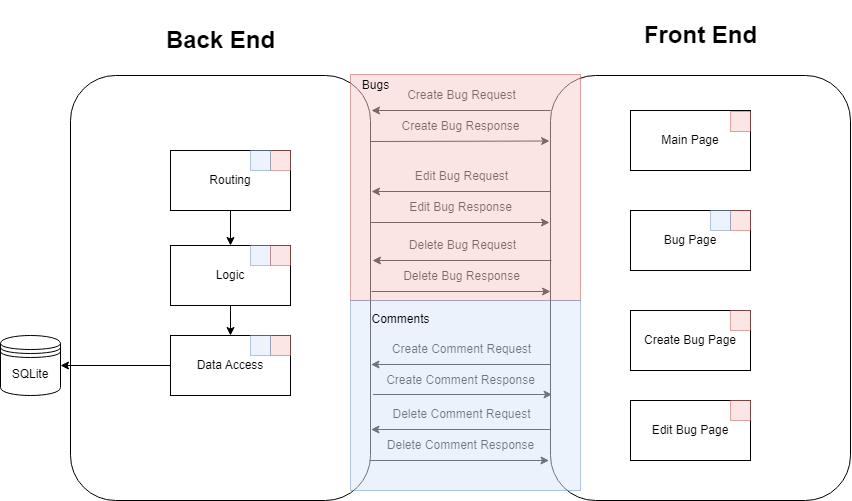

The diagram above was exported from draw.io. Its source (the exported page's mxGraphModel, read from the mxfile embedded in the PNG):
<mxGraphModel dx="1603" dy="699" grid="1" gridSize="10" guides="1" tooltips="1" connect="1" arrows="1" fold="1" page="1" pageScale="1" pageWidth="900" pageHeight="600" math="0" shadow="0">
  <root>
    <mxCell id="0" />
    <mxCell id="1" parent="0" />
    <mxCell id="BYUd0I15n5D6S4j17Z9H-1" value="" style="rounded=1;whiteSpace=wrap;html=1;" vertex="1" parent="1">
      <mxGeometry x="70" y="115" width="300" height="425" as="geometry" />
    </mxCell>
    <mxCell id="BYUd0I15n5D6S4j17Z9H-2" value="&lt;h1&gt;Back End&lt;/h1&gt;" style="text;html=1;align=center;verticalAlign=middle;resizable=0;points=[];autosize=1;strokeColor=none;fillColor=none;" vertex="1" parent="1">
      <mxGeometry x="155" y="45" width="130" height="70" as="geometry" />
    </mxCell>
    <mxCell id="BYUd0I15n5D6S4j17Z9H-4" value="" style="rounded=1;whiteSpace=wrap;html=1;" vertex="1" parent="1">
      <mxGeometry x="550" y="115" width="300" height="425" as="geometry" />
    </mxCell>
    <mxCell id="BYUd0I15n5D6S4j17Z9H-5" value="&lt;h1&gt;Front End&lt;/h1&gt;" style="text;html=1;align=center;verticalAlign=middle;resizable=0;points=[];autosize=1;strokeColor=none;fillColor=none;" vertex="1" parent="1">
      <mxGeometry x="630" y="40" width="140" height="70" as="geometry" />
    </mxCell>
    <mxCell id="BYUd0I15n5D6S4j17Z9H-6" value="Main Page" style="rounded=0;whiteSpace=wrap;html=1;" vertex="1" parent="1">
      <mxGeometry x="630" y="150" width="120" height="60" as="geometry" />
    </mxCell>
    <mxCell id="BYUd0I15n5D6S4j17Z9H-7" value="Bug Page" style="rounded=0;whiteSpace=wrap;html=1;" vertex="1" parent="1">
      <mxGeometry x="630" y="250" width="120" height="60" as="geometry" />
    </mxCell>
    <mxCell id="BYUd0I15n5D6S4j17Z9H-8" value="Create Bug Page" style="rounded=0;whiteSpace=wrap;html=1;" vertex="1" parent="1">
      <mxGeometry x="630" y="350" width="120" height="60" as="geometry" />
    </mxCell>
    <mxCell id="BYUd0I15n5D6S4j17Z9H-9" value="Edit Bug Page" style="rounded=0;whiteSpace=wrap;html=1;" vertex="1" parent="1">
      <mxGeometry x="630" y="440" width="120" height="60" as="geometry" />
    </mxCell>
    <mxCell id="BYUd0I15n5D6S4j17Z9H-11" value="" style="endArrow=classic;html=1;rounded=0;entryX=-0.003;entryY=0.293;entryDx=0;entryDy=0;entryPerimeter=0;" edge="1" parent="1">
      <mxGeometry width="50" height="50" relative="1" as="geometry">
        <mxPoint x="370" y="181" as="sourcePoint" />
        <mxPoint x="549.0999999999999" y="180.52499999999998" as="targetPoint" />
      </mxGeometry>
    </mxCell>
    <mxCell id="BYUd0I15n5D6S4j17Z9H-12" value="Create Bug Response" style="text;html=1;align=center;verticalAlign=middle;resizable=0;points=[];autosize=1;strokeColor=none;fillColor=none;" vertex="1" parent="1">
      <mxGeometry x="390" y="151" width="140" height="30" as="geometry" />
    </mxCell>
    <mxCell id="BYUd0I15n5D6S4j17Z9H-13" value="" style="endArrow=none;html=1;rounded=0;entryX=-0.003;entryY=0.293;entryDx=0;entryDy=0;entryPerimeter=0;endFill=0;startArrow=classic;startFill=1;" edge="1" parent="1">
      <mxGeometry width="50" height="50" relative="1" as="geometry">
        <mxPoint x="371" y="150" as="sourcePoint" />
        <mxPoint x="550" y="150" as="targetPoint" />
      </mxGeometry>
    </mxCell>
    <mxCell id="BYUd0I15n5D6S4j17Z9H-14" value="Create Bug Request" style="text;html=1;align=center;verticalAlign=middle;resizable=0;points=[];autosize=1;strokeColor=none;fillColor=none;" vertex="1" parent="1">
      <mxGeometry x="396" y="120" width="130" height="30" as="geometry" />
    </mxCell>
    <mxCell id="BYUd0I15n5D6S4j17Z9H-15" value="" style="endArrow=classic;html=1;rounded=0;entryX=-0.003;entryY=0.293;entryDx=0;entryDy=0;entryPerimeter=0;" edge="1" parent="1">
      <mxGeometry width="50" height="50" relative="1" as="geometry">
        <mxPoint x="370" y="262" as="sourcePoint" />
        <mxPoint x="549" y="262" as="targetPoint" />
      </mxGeometry>
    </mxCell>
    <mxCell id="BYUd0I15n5D6S4j17Z9H-16" value="Edit Bug Response" style="text;html=1;align=center;verticalAlign=middle;resizable=0;points=[];autosize=1;strokeColor=none;fillColor=none;" vertex="1" parent="1">
      <mxGeometry x="395" y="232" width="130" height="30" as="geometry" />
    </mxCell>
    <mxCell id="BYUd0I15n5D6S4j17Z9H-17" value="" style="endArrow=none;html=1;rounded=0;entryX=-0.003;entryY=0.293;entryDx=0;entryDy=0;entryPerimeter=0;endFill=0;startArrow=classic;startFill=1;" edge="1" parent="1">
      <mxGeometry width="50" height="50" relative="1" as="geometry">
        <mxPoint x="371" y="231" as="sourcePoint" />
        <mxPoint x="550" y="231" as="targetPoint" />
      </mxGeometry>
    </mxCell>
    <mxCell id="BYUd0I15n5D6S4j17Z9H-18" value="Edit Bug Request" style="text;html=1;align=center;verticalAlign=middle;resizable=0;points=[];autosize=1;strokeColor=none;fillColor=none;" vertex="1" parent="1">
      <mxGeometry x="401" y="201" width="120" height="30" as="geometry" />
    </mxCell>
    <mxCell id="BYUd0I15n5D6S4j17Z9H-23" value="" style="endArrow=classic;html=1;rounded=0;entryX=-0.003;entryY=0.293;entryDx=0;entryDy=0;entryPerimeter=0;" edge="1" parent="1">
      <mxGeometry width="50" height="50" relative="1" as="geometry">
        <mxPoint x="371" y="331" as="sourcePoint" />
        <mxPoint x="550" y="331" as="targetPoint" />
      </mxGeometry>
    </mxCell>
    <mxCell id="BYUd0I15n5D6S4j17Z9H-24" value="Delete Bug Response" style="text;html=1;align=center;verticalAlign=middle;resizable=0;points=[];autosize=1;strokeColor=none;fillColor=none;" vertex="1" parent="1">
      <mxGeometry x="391" y="301" width="140" height="30" as="geometry" />
    </mxCell>
    <mxCell id="BYUd0I15n5D6S4j17Z9H-25" value="" style="endArrow=none;html=1;rounded=0;entryX=-0.003;entryY=0.293;entryDx=0;entryDy=0;entryPerimeter=0;endFill=0;startArrow=classic;startFill=1;" edge="1" parent="1">
      <mxGeometry width="50" height="50" relative="1" as="geometry">
        <mxPoint x="372" y="300" as="sourcePoint" />
        <mxPoint x="551" y="300" as="targetPoint" />
      </mxGeometry>
    </mxCell>
    <mxCell id="BYUd0I15n5D6S4j17Z9H-26" value="Delete Bug Request" style="text;html=1;align=center;verticalAlign=middle;resizable=0;points=[];autosize=1;strokeColor=none;fillColor=none;" vertex="1" parent="1">
      <mxGeometry x="397" y="270" width="130" height="30" as="geometry" />
    </mxCell>
    <mxCell id="BYUd0I15n5D6S4j17Z9H-31" value="" style="edgeStyle=orthogonalEdgeStyle;rounded=0;orthogonalLoop=1;jettySize=auto;html=1;startArrow=none;startFill=0;endArrow=classic;endFill=1;" edge="1" parent="1" source="BYUd0I15n5D6S4j17Z9H-27" target="BYUd0I15n5D6S4j17Z9H-28">
      <mxGeometry relative="1" as="geometry" />
    </mxCell>
    <mxCell id="BYUd0I15n5D6S4j17Z9H-27" value="Routing" style="rounded=0;whiteSpace=wrap;html=1;" vertex="1" parent="1">
      <mxGeometry x="170" y="190" width="120" height="60" as="geometry" />
    </mxCell>
    <mxCell id="BYUd0I15n5D6S4j17Z9H-32" value="" style="edgeStyle=orthogonalEdgeStyle;rounded=0;orthogonalLoop=1;jettySize=auto;html=1;startArrow=none;startFill=0;endArrow=classic;endFill=1;" edge="1" parent="1" source="BYUd0I15n5D6S4j17Z9H-28" target="BYUd0I15n5D6S4j17Z9H-29">
      <mxGeometry relative="1" as="geometry" />
    </mxCell>
    <mxCell id="BYUd0I15n5D6S4j17Z9H-28" value="Logic" style="rounded=0;whiteSpace=wrap;html=1;" vertex="1" parent="1">
      <mxGeometry x="170" y="285" width="120" height="60" as="geometry" />
    </mxCell>
    <mxCell id="BYUd0I15n5D6S4j17Z9H-34" value="" style="edgeStyle=orthogonalEdgeStyle;rounded=0;orthogonalLoop=1;jettySize=auto;html=1;startArrow=none;startFill=0;endArrow=classic;endFill=1;" edge="1" parent="1" source="BYUd0I15n5D6S4j17Z9H-29" target="BYUd0I15n5D6S4j17Z9H-33">
      <mxGeometry relative="1" as="geometry" />
    </mxCell>
    <mxCell id="BYUd0I15n5D6S4j17Z9H-29" value="Data Access" style="rounded=0;whiteSpace=wrap;html=1;" vertex="1" parent="1">
      <mxGeometry x="170" y="375" width="120" height="60" as="geometry" />
    </mxCell>
    <mxCell id="BYUd0I15n5D6S4j17Z9H-33" value="SQLite" style="shape=datastore;whiteSpace=wrap;html=1;" vertex="1" parent="1">
      <mxGeometry y="375" width="60" height="60" as="geometry" />
    </mxCell>
    <mxCell id="BYUd0I15n5D6S4j17Z9H-36" value="" style="endArrow=classic;html=1;rounded=0;entryX=-0.003;entryY=0.293;entryDx=0;entryDy=0;entryPerimeter=0;" edge="1" parent="1">
      <mxGeometry width="50" height="50" relative="1" as="geometry">
        <mxPoint x="372.5" y="434" as="sourcePoint" />
        <mxPoint x="551.5" y="434" as="targetPoint" />
      </mxGeometry>
    </mxCell>
    <mxCell id="BYUd0I15n5D6S4j17Z9H-37" value="Create Comment Response" style="text;html=1;align=center;verticalAlign=middle;resizable=0;points=[];autosize=1;strokeColor=none;fillColor=none;" vertex="1" parent="1">
      <mxGeometry x="374.5" y="405" width="170" height="30" as="geometry" />
    </mxCell>
    <mxCell id="BYUd0I15n5D6S4j17Z9H-38" value="" style="endArrow=none;html=1;rounded=0;entryX=-0.003;entryY=0.293;entryDx=0;entryDy=0;entryPerimeter=0;endFill=0;startArrow=classic;startFill=1;" edge="1" parent="1">
      <mxGeometry width="50" height="50" relative="1" as="geometry">
        <mxPoint x="370.5" y="404" as="sourcePoint" />
        <mxPoint x="549.5" y="404" as="targetPoint" />
      </mxGeometry>
    </mxCell>
    <mxCell id="BYUd0I15n5D6S4j17Z9H-39" value="Create Comment Request" style="text;html=1;align=center;verticalAlign=middle;resizable=0;points=[];autosize=1;strokeColor=none;fillColor=none;" vertex="1" parent="1">
      <mxGeometry x="380.5" y="374" width="160" height="30" as="geometry" />
    </mxCell>
    <mxCell id="BYUd0I15n5D6S4j17Z9H-40" value="" style="endArrow=classic;html=1;rounded=0;entryX=-0.003;entryY=0.293;entryDx=0;entryDy=0;entryPerimeter=0;" edge="1" parent="1">
      <mxGeometry width="50" height="50" relative="1" as="geometry">
        <mxPoint x="369.5" y="500" as="sourcePoint" />
        <mxPoint x="548.5" y="500" as="targetPoint" />
      </mxGeometry>
    </mxCell>
    <mxCell id="BYUd0I15n5D6S4j17Z9H-41" value="Delete Comment Response" style="text;html=1;align=center;verticalAlign=middle;resizable=0;points=[];autosize=1;strokeColor=none;fillColor=none;" vertex="1" parent="1">
      <mxGeometry x="374.5" y="470" width="170" height="30" as="geometry" />
    </mxCell>
    <mxCell id="BYUd0I15n5D6S4j17Z9H-42" value="" style="endArrow=none;html=1;rounded=0;entryX=-0.003;entryY=0.293;entryDx=0;entryDy=0;entryPerimeter=0;endFill=0;startArrow=classic;startFill=1;" edge="1" parent="1">
      <mxGeometry width="50" height="50" relative="1" as="geometry">
        <mxPoint x="370.5" y="469" as="sourcePoint" />
        <mxPoint x="549.5" y="469" as="targetPoint" />
      </mxGeometry>
    </mxCell>
    <mxCell id="BYUd0I15n5D6S4j17Z9H-43" value="Delete Comment Request" style="text;html=1;align=center;verticalAlign=middle;resizable=0;points=[];autosize=1;strokeColor=none;fillColor=none;" vertex="1" parent="1">
      <mxGeometry x="380.5" y="439" width="160" height="30" as="geometry" />
    </mxCell>
    <mxCell id="BYUd0I15n5D6S4j17Z9H-45" value="" style="rounded=0;whiteSpace=wrap;html=1;fillColor=#f8cecc;strokeColor=#b85450;opacity=50;textOpacity=50;" vertex="1" parent="1">
      <mxGeometry x="350" y="114" width="230" height="226" as="geometry" />
    </mxCell>
    <mxCell id="BYUd0I15n5D6S4j17Z9H-46" value="Bugs" style="text;html=1;align=center;verticalAlign=middle;resizable=0;points=[];autosize=1;strokeColor=none;fillColor=none;" vertex="1" parent="1">
      <mxGeometry x="350" y="110" width="50" height="30" as="geometry" />
    </mxCell>
    <mxCell id="BYUd0I15n5D6S4j17Z9H-48" value="" style="rounded=0;whiteSpace=wrap;html=1;fillColor=#dae8fc;strokeColor=#6c8ebf;opacity=50;" vertex="1" parent="1">
      <mxGeometry x="350" y="340" width="230" height="190" as="geometry" />
    </mxCell>
    <mxCell id="BYUd0I15n5D6S4j17Z9H-47" value="Comments" style="text;html=1;align=center;verticalAlign=middle;resizable=0;points=[];autosize=1;strokeColor=none;fillColor=none;" vertex="1" parent="1">
      <mxGeometry x="360" y="344" width="80" height="30" as="geometry" />
    </mxCell>
    <mxCell id="BYUd0I15n5D6S4j17Z9H-49" value="" style="rounded=0;whiteSpace=wrap;html=1;fillColor=#f8cecc;strokeColor=#b85450;opacity=50;textOpacity=50;" vertex="1" parent="1">
      <mxGeometry x="730" y="250" width="20" height="20" as="geometry" />
    </mxCell>
    <mxCell id="BYUd0I15n5D6S4j17Z9H-50" value="" style="rounded=0;whiteSpace=wrap;html=1;fillColor=#dae8fc;strokeColor=#6c8ebf;opacity=50;" vertex="1" parent="1">
      <mxGeometry x="710" y="250" width="20" height="20" as="geometry" />
    </mxCell>
    <mxCell id="BYUd0I15n5D6S4j17Z9H-51" value="" style="rounded=0;whiteSpace=wrap;html=1;fillColor=#f8cecc;strokeColor=#b85450;opacity=50;textOpacity=50;" vertex="1" parent="1">
      <mxGeometry x="730" y="350" width="20" height="20" as="geometry" />
    </mxCell>
    <mxCell id="BYUd0I15n5D6S4j17Z9H-52" value="" style="rounded=0;whiteSpace=wrap;html=1;fillColor=#f8cecc;strokeColor=#b85450;opacity=50;textOpacity=50;" vertex="1" parent="1">
      <mxGeometry x="730" y="440" width="20" height="20" as="geometry" />
    </mxCell>
    <mxCell id="BYUd0I15n5D6S4j17Z9H-53" value="" style="rounded=0;whiteSpace=wrap;html=1;fillColor=#f8cecc;strokeColor=#b85450;opacity=50;textOpacity=50;" vertex="1" parent="1">
      <mxGeometry x="730" y="151" width="20" height="20" as="geometry" />
    </mxCell>
    <mxCell id="BYUd0I15n5D6S4j17Z9H-54" value="" style="rounded=0;whiteSpace=wrap;html=1;fillColor=#f8cecc;strokeColor=#b85450;opacity=50;textOpacity=50;" vertex="1" parent="1">
      <mxGeometry x="270" y="190" width="20" height="20" as="geometry" />
    </mxCell>
    <mxCell id="BYUd0I15n5D6S4j17Z9H-55" value="" style="rounded=0;whiteSpace=wrap;html=1;fillColor=#dae8fc;strokeColor=#6c8ebf;opacity=50;" vertex="1" parent="1">
      <mxGeometry x="250" y="190" width="20" height="20" as="geometry" />
    </mxCell>
    <mxCell id="BYUd0I15n5D6S4j17Z9H-56" value="" style="rounded=0;whiteSpace=wrap;html=1;fillColor=#dae8fc;strokeColor=#6c8ebf;opacity=50;" vertex="1" parent="1">
      <mxGeometry x="250" y="285" width="20" height="20" as="geometry" />
    </mxCell>
    <mxCell id="BYUd0I15n5D6S4j17Z9H-57" value="" style="rounded=0;whiteSpace=wrap;html=1;fillColor=#f8cecc;strokeColor=#b85450;opacity=50;textOpacity=50;" vertex="1" parent="1">
      <mxGeometry x="270" y="285" width="20" height="20" as="geometry" />
    </mxCell>
    <mxCell id="BYUd0I15n5D6S4j17Z9H-58" value="" style="rounded=0;whiteSpace=wrap;html=1;fillColor=#f8cecc;strokeColor=#b85450;opacity=50;textOpacity=50;" vertex="1" parent="1">
      <mxGeometry x="270" y="375" width="20" height="20" as="geometry" />
    </mxCell>
    <mxCell id="BYUd0I15n5D6S4j17Z9H-59" value="" style="rounded=0;whiteSpace=wrap;html=1;fillColor=#dae8fc;strokeColor=#6c8ebf;opacity=50;" vertex="1" parent="1">
      <mxGeometry x="250" y="375" width="20" height="20" as="geometry" />
    </mxCell>
  </root>
</mxGraphModel>